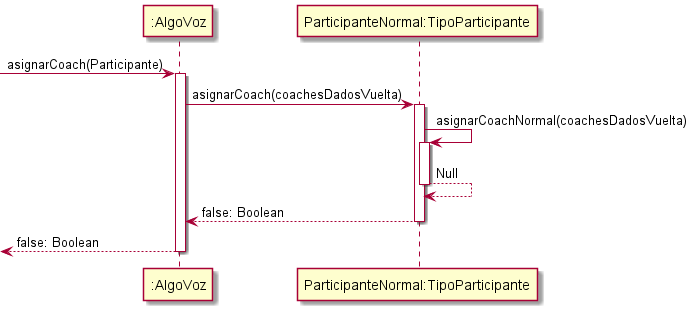

The diagram above was rendered by PlantUML. Its source (embedded in the PNG):
@startuml
participant AlgoVoz as ":AlgoVoz"
participant Normal as "ParticipanteNormal:TipoParticipante"


-> AlgoVoz++: asignarCoach(Participante)
AlgoVoz -> Normal++: asignarCoach(coachesDadosVuelta)
Normal -> Normal++: asignarCoachNormal(coachesDadosVuelta)
Normal --> Normal--: Null
return false: Boolean
return false: Boolean

@enduml